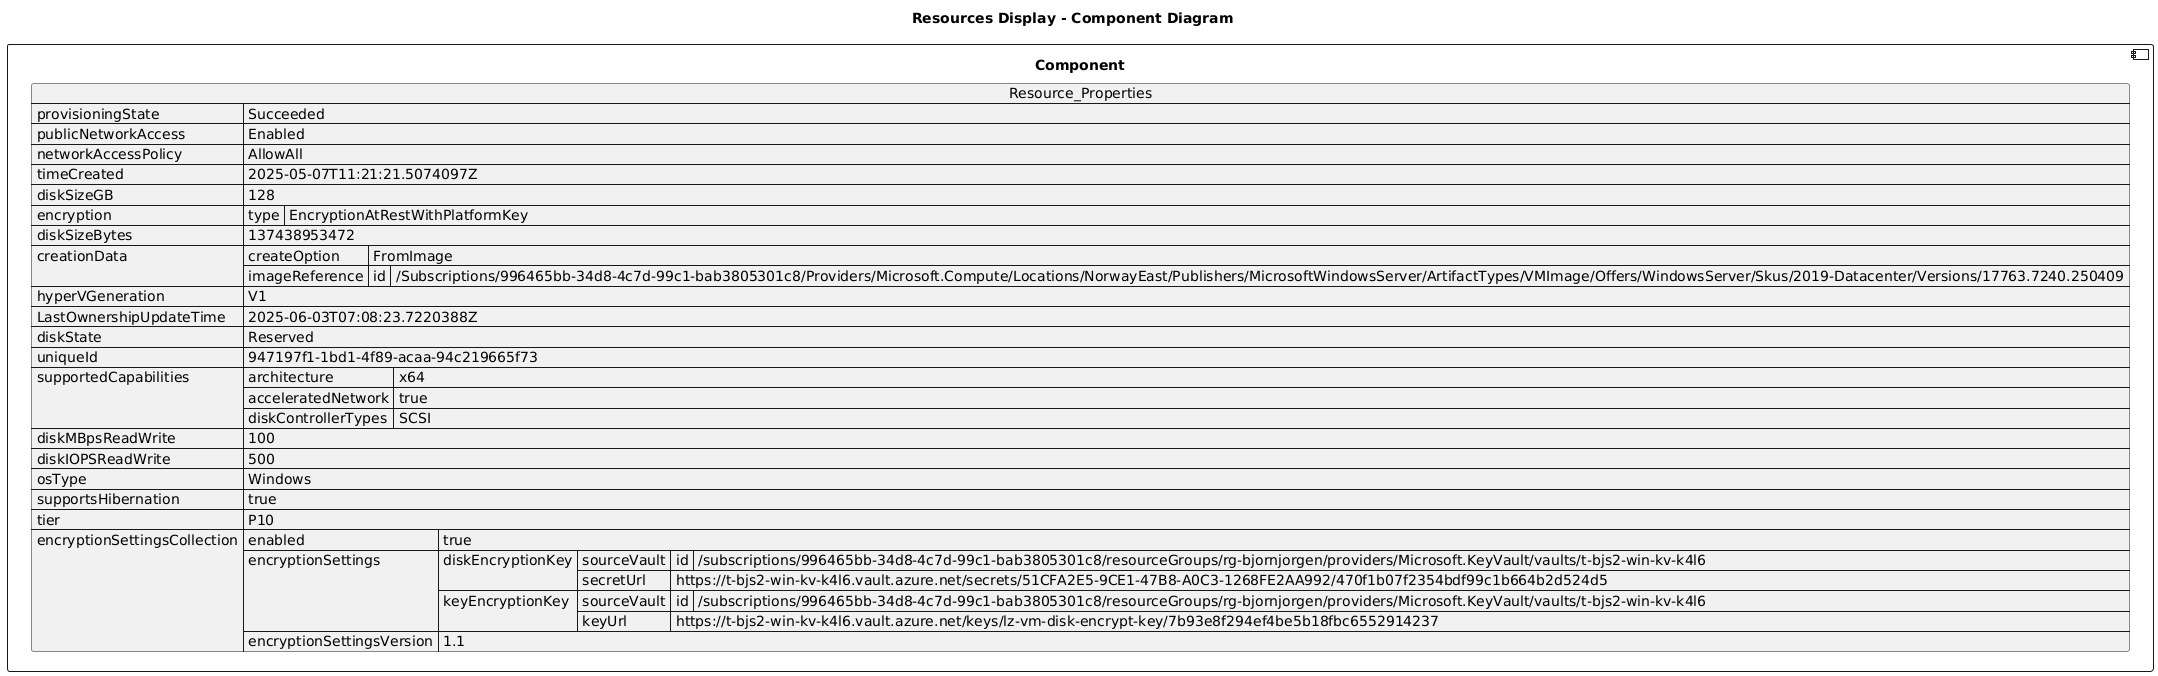

The diagram above was rendered by PlantUML. Its source (embedded in the PNG):
@startuml

title Resources Display - Component Diagram

component Component {

json  Resource_Properties {
  "provisioningState": "Succeeded",
  "publicNetworkAccess": "Enabled",
  "networkAccessPolicy": "AllowAll",
  "timeCreated": "2025-05-07T11:21:21.5074097Z",
  "diskSizeGB": 128,
  "encryption": {
    "type": "EncryptionAtRestWithPlatformKey"
  },
  "diskSizeBytes": 137438953472,
  "creationData": {
    "createOption": "FromImage",
    "imageReference": {
      "id": "/Subscriptions/996465bb-34d8-4c7d-99c1-bab3805301c8/Providers/Microsoft.Compute/Locations/NorwayEast/Publishers/MicrosoftWindowsServer/ArtifactTypes/VMImage/Offers/WindowsServer/Skus/2019-Datacenter/Versions/17763.7240.250409"
    }
  },
  "hyperVGeneration": "V1",
  "LastOwnershipUpdateTime": "2025-06-03T07:08:23.7220388Z",
  "diskState": "Reserved",
  "uniqueId": "947197f1-1bd1-4f89-acaa-94c219665f73",
  "supportedCapabilities": {
    "architecture": "x64",
    "acceleratedNetwork": true,
    "diskControllerTypes": "SCSI"
  },
  "diskMBpsReadWrite": 100,
  "diskIOPSReadWrite": 500,
  "osType": "Windows",
  "supportsHibernation": true,
  "tier": "P10",
  "encryptionSettingsCollection": {
    "enabled": true,
    "encryptionSettings": [
      {
        "diskEncryptionKey": {
          "sourceVault": {
            "id": "/subscriptions/996465bb-34d8-4c7d-99c1-bab3805301c8/resourceGroups/rg-bjornjorgen/providers/Microsoft.KeyVault/vaults/t-bjs2-win-kv-k4l6"
          },
          "secretUrl": "https://t-bjs2-win-kv-k4l6.vault.azure.net/secrets/51CFA2E5-9CE1-47B8-A0C3-1268FE2AA992/470f1b07f2354bdf99c1b664b2d524d5"
        },
        "keyEncryptionKey": {
          "sourceVault": {
            "id": "/subscriptions/996465bb-34d8-4c7d-99c1-bab3805301c8/resourceGroups/rg-bjornjorgen/providers/Microsoft.KeyVault/vaults/t-bjs2-win-kv-k4l6"
          },
          "keyUrl": "https://t-bjs2-win-kv-k4l6.vault.azure.net/keys/lz-vm-disk-encrypt-key/7b93e8f294ef4be5b18fbc6552914237"
        }
      }
    ],
    "encryptionSettingsVersion": "1.1"
  }
}
}
@enduml